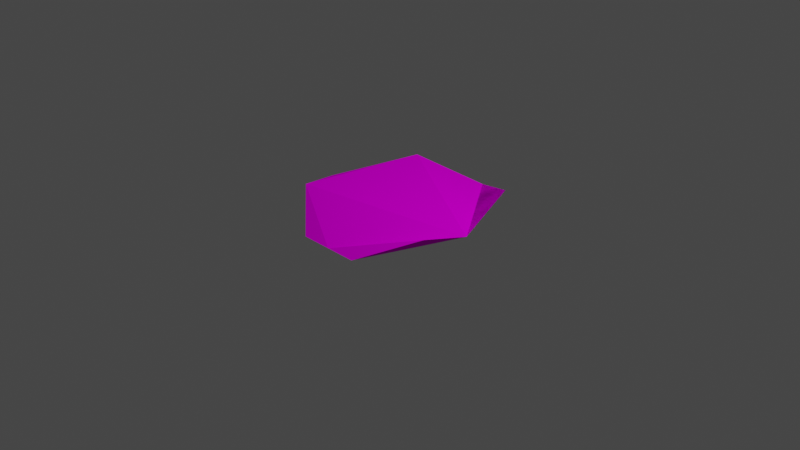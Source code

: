 # Source: leaf.blend  (saved by Blender 3.2.14; exported with 4.5.12 LTS)
import bpy
from mathutils import Matrix  # noqa: F401  (used for matrix-valued properties, if any)

bpy.ops.wm.read_factory_settings(use_empty=True)
scene = bpy.context.scene
scene.name = 'Scene'

# ---- collections
col_collection = bpy.data.collections.new('Collection'); scene.collection.children.link(col_collection)

# ---- images (referenced by path relative to the original .blend; pixels are not part of the script)
import os
ASSET_DIR = os.environ.get("B2B_ASSET_DIR", "")  # directory of the original .blend (textures are referenced by path, not embedded)
HERE = os.path.dirname(os.path.abspath(__file__))  # packed textures are extracted next to this script under _unpacked/

def load_image(name, relpath, width, height, colorspace="sRGB"):
    """Load a texture the original file referenced (path relative to the .blend, or extracted next to this script)."""
    p = next((c for c in (os.path.join(HERE, relpath), os.path.join(ASSET_DIR, relpath)) if relpath and os.path.exists(c)), "")
    if p:
        img = bpy.data.images.load(p, check_existing=True)
        img.name = name
    else:  # same state as the original file: an image datablock whose file is absent (Cycles renders it pink)
        img = bpy.data.images.new(name, width, height)
        img.source = "FILE"
        img.filepath = "//" + (relpath or name)
    img.colorspace_settings.name = colorspace
    return img
img_leaftexture2_png = load_image('leafTexture2.png', 'leafTexture2.png', 1024, 1024, 'sRGB')

# ---- materials (node trees are filled in below, after node groups)
mat_material_001 = bpy.data.materials.new('Material.001')
mat_material_001.use_transparent_shadow = False

# ---- material node trees
mat_material_001.use_nodes = True; mat_material_001.node_tree.nodes.clear()
_N = mat_material_001.node_tree.nodes; _L = mat_material_001.node_tree.links
n0 = _N.new('ShaderNodeOutputMaterial'); n0.name = 'Material Output'; n0.location = (300, 300)
n1 = _N.new('ShaderNodeBsdfPrincipled'); n1.name = 'Principled BSDF'; n1.location = (10, 300)
n1.distribution = 'GGX'
n1.subsurface_method = 'RANDOM_WALK_SKIN'
n1.inputs[2].default_value = 1.0
n1.inputs[3].default_value = 1.45
n1.inputs[11].default_value = 1.01
n1.inputs[13].default_value = 0.0
n1.inputs[20].default_value = 0.0
n1.inputs[27].default_value = (0.0, 0.0, 0.0, 1.0)
n1.inputs[28].default_value = 1.0
n2 = _N.new('ShaderNodeTexImage'); n2.name = 'Image Texture'; n2.location = (-190, -248)
n2.image = img_leaftexture2_png
n2.interpolation = 'Closest'
n3 = _N.new('ShaderNodeMapping'); n3.name = 'Mapping'; n3.location = (-490, -219)
n3.width = 240
n4 = _N.new('ShaderNodeTexCoord'); n4.name = 'Texture Coordinate'; n4.location = (-690, -236)
_L.new(n1.outputs[0], n0.inputs[0])
_L.new(n2.outputs[0], n1.inputs[0])
_L.new(n3.outputs[0], n2.inputs[0])
_L.new(n4.outputs[2], n3.inputs[0])
n0.is_active_output = True

# ---- world
world_world = bpy.data.worlds.new('World'); scene.world = world_world
world_world.use_nodes = True; world_world.node_tree.nodes.clear()
_N = world_world.node_tree.nodes; _L = world_world.node_tree.links
n0 = _N.new('ShaderNodeOutputWorld'); n0.name = 'World Output'; n0.location = (300, 300)
n1 = _N.new('ShaderNodeBackground'); n1.name = 'Background'; n1.location = (10, 300)
n1.inputs[0].default_value = (0.05088, 0.05088, 0.05088, 1.0)
_L.new(n1.outputs[0], n0.inputs[0])
n0.is_active_output = True
world_world.color = (0.05088, 0.05088, 0.05088)
world_world.use_sun_shadow = False
world_world.sun_shadow_jitter_overblur = 0.0

# ---- cameras
cam_camera = bpy.data.cameras.new('Camera')
cam_camera.clip_end = 100.0
cam_camera.ortho_scale = 7.314

# ---- lights
light_light = bpy.data.lights.new('Light', 'POINT')
light_light.transmission_factor = 0.0
light_light.energy = 1000.0
light_light.shadow_soft_size = 0.1
light_light.shadow_maximum_resolution = 0.006
light_light.use_absolute_resolution = True

# ---- meshes
me_cylinder = bpy.data.meshes.new('Cylinder')
me_cylinder.from_pydata([(0.0, 1.239, 0.0), (0.6428, 0.8731, 0.2573), (0.9848, -0.05279, 0.1786), (0.866, -0.5, 0.2573), (0.342, -0.9397, 0.0), (-0.342, -0.9397, 0.0), (-0.866, -0.5, 0.2573), (-0.9848, -0.05279, 0.1786), (-0.6428, 0.8731, 0.2573), (2.98e-08, -0.9397, 0.0), (0.0, 1.239, 0.0), (0.6428, 0.8731, 0.2573), (0.9848, -0.05279, 0.1786), (0.866, -0.5, 0.2573), (0.342, -0.9397, 0.0), (-0.342, -0.9397, 0.0), (-0.866, -0.5, 0.2573), (-0.9848, -0.05279, 0.1786), (-0.6428, 0.8731, 0.2573), (2.98e-08, -0.9397, 0.0)], [(0, 9), (2, 7), (3, 6), (1, 8), (10, 19), (12, 17), (13, 16), (11, 18)], [(1, 0, 8, 7, 6, 5, 9, 4, 3, 2), (11, 12, 13, 14, 19, 15, 16, 17, 18, 10)])
_uv = me_cylinder.uv_layers.new(name='UVMap')
_uv.uv.foreach_set('vector', [0.4043, 0.4339, 0.25, 0.49, 0.09573, 0.4339, 0.01365, 0.2917, 0.04215, 0.13, 0.1679, 0.02447, 0.25, 0.02447, 0.3321, 0.02447, 0.4578, 0.13, 0.4864, 0.2917, 0.4043, 0.4339, 0.4864, 0.2917, 0.4578, 0.13, 0.3321, 0.02447, 0.25, 0.02447, 0.1679, 0.02447, 0.04215, 0.13, 0.01365, 0.2917, 0.09573, 0.4339, 0.25, 0.49])
me_cylinder.materials.append(mat_material_001)
me_cylinder.update()

# ---- objects
ob_light = bpy.data.objects.new('Light', light_light)
ob_camera = bpy.data.objects.new('Camera', cam_camera)
ob_leaf = bpy.data.objects.new('leaf', me_cylinder)

# ---- transforms, parenting, visibility, modifiers, constraints
ob_light.location = (4.076, 1.005, 5.904)
ob_light.rotation_euler = (0.6503, 0.05522, 1.866)
ob_light.lock_rotations_4d = False
ob_light.empty_display_type = 'ARROWS'
ob_light.color = (0.0, 0.0, 0.0, 0.0)
ob_light.lineart.crease_threshold = 0.0
ob_camera.location = (7.359, -6.926, 4.958)
ob_camera.rotation_euler = (1.109, 0.0, 0.8149)
ob_camera.lock_rotations_4d = False
ob_camera.empty_display_type = 'ARROWS'
ob_camera.color = (0.0, 0.0, 0.0, 0.0)
ob_camera.display_type = 'WIRE'
ob_camera.lineart.crease_threshold = 0.0
ob_leaf.location = (0.0, 0.0, 0.0)

# ---- collection membership
col_collection.objects.link(ob_light)
col_collection.objects.link(ob_camera)
col_collection.objects.link(ob_leaf)

# ---- scene / render settings (as saved in the file)
scene.camera = ob_camera
scene.frame_start = 1; scene.frame_end = 250; scene.frame_set(1)
scene.render.engine = 'BLENDER_EEVEE_NEXT'
scene.cycles.sampling_pattern = 'TABULATED_SOBOL'
scene.cycles.use_light_tree = False
scene.view_settings.view_transform = 'Filmic'
bpy.context.view_layer.update()

